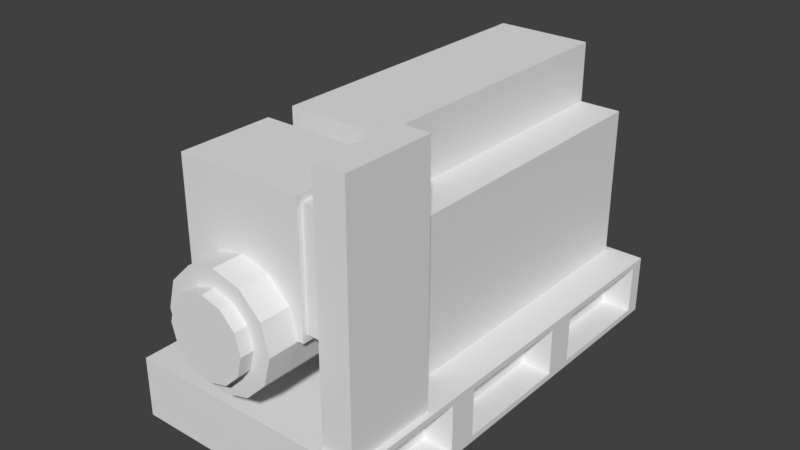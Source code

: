 # Source: Generator.blend  (saved by Blender 2.79.0; exported with 4.5.12 LTS)
import bpy
from mathutils import Matrix  # noqa: F401  (used for matrix-valued properties, if any)

bpy.ops.wm.read_factory_settings(use_empty=True)
scene = bpy.context.scene
scene.name = 'Scene'

# ---- collections
col_collection_1 = bpy.data.collections.new('Collection 1'); scene.collection.children.link(col_collection_1)

# ---- world
world_world = bpy.data.worlds.new('World'); scene.world = world_world
world_world.color = (0.05088, 0.05088, 0.05088)
world_world.use_sun_shadow = False
world_world.sun_shadow_jitter_overblur = 0.0
world_world.cycles.sampling_method = 'MANUAL'

# ---- meshes
me_cube_004 = bpy.data.meshes.new('Cube.004')
me_cube_004.from_pydata([(-3.5, -5.0, -2.5), (-3.5, -5.0, 2.5), (-3.5, 5.0, -2.5), (-3.5, 5.0, 2.5), (2.5, -5.0, -2.5), (2.5, -5.0, 2.5), (2.5, 5.0, -2.5), (2.5, 5.0, 2.5), (-2.1, -5.0, 2.5), (-2.1, 5.0, 2.5), (1.1, 5.0, 2.5), (1.1, -5.0, 2.5), (-2.1, -5.0, 4.5), (-2.1, 5.0, 4.5), (1.1, 5.0, 4.5), (1.1, -5.0, 4.5)], [], [(0, 1, 3, 2), (2, 3, 7, 6), (6, 7, 5, 4), (4, 5, 1, 0), (2, 6, 4, 0), (7, 3, 9, 10), (11, 10, 14, 15), (5, 7, 10, 11), (3, 1, 8, 9), (1, 5, 11, 8), (14, 13, 12, 15), (9, 8, 12, 13), (8, 11, 15, 12), (10, 9, 13, 14)])
_uv = me_cube_004.uv_layers.new(name='UVMap')
_uv.uv.foreach_set('vector', [0.1689, 0.813, 3.221e-08, 0.813, 0.0, 0.4796, 0.1689, 0.4796, 0.3715, 0.6796, 0.2026, 0.6796, 0.2026, 0.4796, 0.3715, 0.4796, 0.7092, 0.6667, 0.5403, 0.6667, 0.5403, 0.3333, 0.7092, 0.3333, 0.3715, 0.4796, 0.5403, 0.4796, 0.5403, 0.6796, 0.3715, 0.6796, 0.5403, 0.0, 0.743, 3.179e-08, 0.743, 0.3333, 0.5403, 0.3333, 0.2005, 0.6796, 0.2005, 0.4796, 0.2005, 0.5263, 0.2005, 0.633, 0.6079, 0.6667, 0.6079, 1.0, 0.5403, 1.0, 0.5403, 0.6667, 0.9929, 1.589e-08, 0.9929, 0.3333, 0.9456, 0.3333, 0.9456, 0.0, 0.9524, 0.6667, 0.9524, 0.3333, 0.9996, 0.3333, 0.9996, 0.6667, 0.2026, 0.4796, 0.2026, 0.6796, 0.2026, 0.633, 0.2026, 0.5263, 0.8173, 0.6667, 0.7092, 0.6667, 0.7092, 0.3333, 0.8173, 0.3333, 0.6754, 0.6667, 0.6754, 1.0, 0.6079, 1.0, 0.6079, 0.6667, 0.3377, 0.7863, 0.3377, 0.6796, 0.4053, 0.6796, 0.4053, 0.7863, 0.3377, 0.6796, 0.3377, 0.7863, 0.2702, 0.7863, 0.2702, 0.6796])
me_cube_004.use_remesh_preserve_volume = False
me_cube_004.use_remesh_preserve_attributes = False
me_cube_004.use_mirror_vertex_groups = False
me_cube_004.update()
me_cylinder = bpy.data.meshes.new('Cylinder')
me_cylinder.from_pydata([(-2.501e-08, 1.0, -1.357), (-2.501e-08, 1.0, 1.357), (0.5, 0.866, -1.357), (0.5, 0.866, 1.357), (0.866, 0.5, -1.357), (0.866, 0.5, 1.357), (1.0, 4.688e-09, -1.357), (1.0, -4.924e-08, 1.357), (0.866, -0.5, -1.357), (0.866, -0.5, 1.357), (0.5, -0.866, -1.357), (0.5, -0.866, 1.357), (1.26e-07, -1.0, -1.357), (1.26e-07, -1.0, 1.357), (-0.5, -0.866, -1.357), (-0.5, -0.866, 1.357), (-0.866, -0.5, -1.357), (-0.866, -0.5, 1.357), (-1.0, -4.165e-07, -1.357), (-1.0, -4.704e-07, 1.357), (-0.866, 0.5, -1.357), (-0.866, 0.5, 1.357), (-0.5, 0.866, -1.357), (-0.5, 0.866, 1.357), (0.35, 0.6062, 1.357), (-2.049e-08, 0.7, 1.357), (0.6062, 0.35, 1.357), (0.7, -7.321e-08, 1.357), (0.6062, -0.35, 1.357), (0.35, -0.6062, 1.357), (8.521e-08, -0.7, 1.357), (-0.35, -0.6062, 1.357), (-0.6062, -0.35, 1.357), (-0.7, -3.681e-07, 1.357), (-0.6062, 0.35, 1.357), (-0.35, 0.6062, 1.357), (0.35, 0.6062, 1.588), (-2.049e-08, 0.7, 1.588), (0.6062, 0.35, 1.588), (0.7, -9.065e-08, 1.588), (0.6062, -0.35, 1.588), (0.35, -0.6062, 1.588), (8.521e-08, -0.7, 1.588), (-0.35, -0.6062, 1.588), (-0.6062, -0.35, 1.588), (-0.7, -3.855e-07, 1.588), (-0.6062, 0.35, 1.588), (-0.35, 0.6062, 1.588), (-1.099, -1.192e-07, 0.8242), (-1.099, 2.198, 0.8242), (-1.099, -1.192e-07, -0.8242), (-1.099, 2.198, -0.8242), (1.099, -1.192e-07, 0.8242), (1.099, 2.198, 0.8242), (1.099, -1.192e-07, -0.8242), (1.099, 2.198, -0.8242), (1.099, 2.088, -0.7418), (1.099, 0.1099, -0.7418), (1.099, 0.1099, 0.7418), (1.099, 2.088, 0.7418), (1.648, 2.088, -0.7418), (1.648, 0.1099, -0.7418), (1.648, 0.1099, 0.7418), (1.648, 2.088, 0.7418)], [], [(0, 1, 3, 2), (2, 3, 5, 4), (4, 5, 7, 6), (6, 7, 9, 8), (8, 9, 11, 10), (10, 11, 13, 12), (12, 13, 15, 14), (14, 15, 17, 16), (16, 17, 19, 18), (18, 19, 21, 20), (19, 17, 32, 33), (20, 21, 23, 22), (22, 23, 1, 0), (0, 2, 4, 6, 8, 10, 12, 14, 16, 18, 20, 22), (32, 31, 43, 44), (17, 15, 31, 32), (15, 13, 30, 31), (13, 11, 29, 30), (11, 9, 28, 29), (9, 7, 27, 28), (1, 23, 35, 25), (3, 1, 25, 24), (7, 5, 26, 27), (23, 21, 34, 35), (5, 3, 24, 26), (21, 19, 33, 34), (36, 37, 47, 46, 45, 44, 43, 42, 41, 40, 39, 38), (29, 28, 40, 41), (25, 35, 47, 37), (26, 24, 36, 38), (33, 32, 44, 45), (30, 29, 41, 42), (27, 26, 38, 39), (34, 33, 45, 46), (31, 30, 42, 43), (28, 27, 39, 40), (35, 34, 46, 47), (24, 25, 37, 36), (48, 49, 51, 50), (50, 51, 55, 54), (54, 55, 56, 57), (52, 53, 49, 48), (50, 54, 52, 48), (55, 51, 49, 53), (59, 58, 62, 63), (53, 52, 58, 59), (52, 54, 57, 58), (55, 53, 59, 56), (61, 60, 63, 62), (58, 57, 61, 62), (56, 59, 63, 60), (57, 56, 60, 61)])
_uv = me_cylinder.uv_layers.new(name='UVMap')
_uv.uv.foreach_set('vector', [0.9505, 0.9034, 0.9505, 0.813, 0.9662, 0.813, 0.9662, 0.9034, 0.4593, 0.813, 0.4593, 0.9034, 0.4487, 0.9034, 0.4487, 0.813, 0.4487, 0.813, 0.4487, 0.9034, 0.4326, 0.9034, 0.4326, 0.813, 0.4326, 0.813, 0.4326, 0.9034, 0.4153, 0.9034, 0.4153, 0.813, 0.4153, 0.813, 0.4153, 0.9034, 0.4013, 0.9034, 0.4013, 0.813, 0.3894, 0.7863, 0.3894, 0.8768, 0.3807, 0.8768, 0.3807, 0.7863, 0.3807, 0.7863, 0.3807, 0.8768, 0.3656, 0.8768, 0.3656, 0.7863, 0.3656, 0.7863, 0.3656, 0.8768, 0.3481, 0.8768, 0.3481, 0.7863, 0.3481, 0.7863, 0.3481, 0.8768, 0.3329, 0.8768, 0.3329, 0.7863, 0.3329, 0.7863, 0.3329, 0.8768, 0.3242, 0.8768, 0.3242, 0.7863, 0.8496, 0.2667, 0.8647, 0.2753, 0.8576, 0.2824, 0.847, 0.2763, 0.9186, 0.9034, 0.9186, 0.813, 0.9331, 0.813, 0.9331, 0.9034, 0.9331, 0.9034, 0.9331, 0.813, 0.9505, 0.813, 0.9505, 0.9034, 0.743, 0.3075, 0.743, 0.2902, 0.7517, 0.2753, 0.7669, 0.2667, 0.7843, 0.2667, 0.7995, 0.2753, 0.8082, 0.2902, 0.8082, 0.3075, 0.7995, 0.3224, 0.7843, 0.3311, 0.7669, 0.3311, 0.7517, 0.3224, 0.1874, 0.5577, 0.1874, 0.5456, 0.1952, 0.5456, 0.1952, 0.5577, 0.8647, 0.2753, 0.8735, 0.2902, 0.8637, 0.2928, 0.8576, 0.2824, 0.8735, 0.2902, 0.8735, 0.3075, 0.8637, 0.3049, 0.8637, 0.2928, 0.8735, 0.3075, 0.8647, 0.3224, 0.8576, 0.3154, 0.8637, 0.3049, 0.8647, 0.3224, 0.8496, 0.3311, 0.847, 0.3214, 0.8576, 0.3154, 0.8496, 0.3311, 0.8321, 0.3311, 0.8347, 0.3214, 0.847, 0.3214, 0.8082, 0.2902, 0.817, 0.2753, 0.8241, 0.2824, 0.818, 0.2928, 0.8082, 0.3075, 0.8082, 0.2902, 0.818, 0.2928, 0.818, 0.3049, 0.8321, 0.3311, 0.817, 0.3224, 0.8241, 0.3154, 0.8347, 0.3214, 0.817, 0.2753, 0.8321, 0.2667, 0.8347, 0.2763, 0.8241, 0.2824, 0.817, 0.3224, 0.8082, 0.3075, 0.818, 0.3049, 0.8241, 0.3154, 0.8321, 0.2667, 0.8496, 0.2667, 0.847, 0.2763, 0.8347, 0.2763, 0.4409, 0.9095, 0.447, 0.9199, 0.447, 0.932, 0.4409, 0.9425, 0.4303, 0.9485, 0.4181, 0.9485, 0.4075, 0.9425, 0.4013, 0.932, 0.4013, 0.9199, 0.4075, 0.9095, 0.4181, 0.9034, 0.4303, 0.9034, 0.1952, 0.5742, 0.1952, 0.5838, 0.1874, 0.5838, 0.1874, 0.5742, 0.1874, 0.6363, 0.1874, 0.6242, 0.1952, 0.6242, 0.1952, 0.6363, 0.1952, 0.6069, 0.1952, 0.6142, 0.1874, 0.6142, 0.1874, 0.6069, 0.1874, 0.5681, 0.1874, 0.5577, 0.1952, 0.5577, 0.1952, 0.5681, 0.1874, 0.5351, 0.1874, 0.5291, 0.1952, 0.5291, 0.1952, 0.5351, 0.1952, 0.5958, 0.1952, 0.6069, 0.1874, 0.6069, 0.1874, 0.5958, 0.1874, 0.5742, 0.1874, 0.5681, 0.1952, 0.5681, 0.1952, 0.5742, 0.1874, 0.5456, 0.1874, 0.5351, 0.1952, 0.5351, 0.1952, 0.5456, 0.1952, 0.5838, 0.1952, 0.5958, 0.1874, 0.5958, 0.1874, 0.5838, 0.1874, 0.6242, 0.1874, 0.6142, 0.1952, 0.6142, 0.1952, 0.6242, 0.1874, 0.6471, 0.1874, 0.6363, 0.1952, 0.6363, 0.1952, 0.6471, 0.4593, 0.8618, 0.4593, 0.81, 0.515, 0.81, 0.515, 0.8618, 0.07422, 0.8862, 0.0, 0.8862, 0.0, 0.813, 0.07422, 0.813, 0.3799, 0.8768, 0.3799, 0.9494, 0.3771, 0.9457, 0.3771, 0.8804, 0.1484, 0.8862, 0.07422, 0.8862, 0.07422, 0.813, 0.1484, 0.813, 0.515, 0.8618, 0.515, 0.9136, 0.4593, 0.9136, 0.4593, 0.8618, 0.05567, 0.8862, 0.05567, 0.9581, 6.039e-09, 0.9581, 0.0, 0.8862, 0.1689, 0.6115, 0.1689, 0.5456, 0.1874, 0.5456, 0.1874, 0.6115, 0.3242, 0.9494, 0.3242, 0.8768, 0.327, 0.8804, 0.327, 0.9457, 0.3242, 0.8768, 0.3799, 0.8768, 0.3771, 0.8804, 0.327, 0.8804, 0.3799, 0.9494, 0.3242, 0.9494, 0.327, 0.9457, 0.3771, 0.9457, 0.8735, 0.332, 0.8735, 0.2667, 0.9236, 0.2667, 0.9236, 0.332, 0.1874, 0.5291, 0.1874, 0.4796, 0.2005, 0.4796, 0.2005, 0.5291, 0.1871, 0.6115, 0.1871, 0.661, 0.1689, 0.661, 0.1689, 0.6115, 0.1874, 0.4796, 0.1874, 0.5456, 0.1689, 0.5456, 0.1689, 0.4796])
me_cylinder.use_remesh_preserve_volume = False
me_cylinder.use_remesh_preserve_attributes = False
me_cylinder.use_mirror_vertex_groups = False
me_cylinder.update()
me_cube_002 = bpy.data.meshes.new('Cube.002')
me_cube_002.from_pydata([(0.0, -1.0, -1.0), (0.0, -1.0, 7.0), (0.0, 2.0, -1.0), (0.0, 2.0, 7.0), (1.0, -1.0, -1.0), (1.0, -1.0, 7.0), (1.0, 2.0, -1.0), (1.0, 2.0, 7.0)], [], [(0, 1, 3, 2), (2, 3, 7, 6), (6, 7, 5, 4), (4, 5, 1, 0), (2, 6, 4, 0), (7, 3, 1, 5)])
_uv = me_cube_002.uv_layers.new(name='UVMap')
_uv.uv.foreach_set('vector', [0.8443, 0.2667, 0.8443, 0.0, 0.9456, 0.0, 0.9456, 0.2667, 0.2026, 0.9463, 0.2026, 0.6796, 0.2364, 0.6796, 0.2364, 0.9463, 0.743, 0.2667, 0.743, 1.589e-08, 0.8443, 0.0, 0.8443, 0.2667, 0.2364, 0.9463, 0.2364, 0.6796, 0.2702, 0.6796, 0.2702, 0.9463, 0.1232, 0.9862, 0.08944, 0.9862, 0.08944, 0.8862, 0.1232, 0.8862, 0.05567, 0.8862, 0.08944, 0.8862, 0.08944, 0.9862, 0.05567, 0.9862])
me_cube_002.use_remesh_preserve_volume = False
me_cube_002.use_remesh_preserve_attributes = False
me_cube_002.use_mirror_vertex_groups = False
me_cube_002.update()
me_cube_001 = bpy.data.meshes.new('Cube.001')
me_cube_001.from_pydata([(-4.0, -7.0, 0.0), (-4.0, -7.0, 2.0), (-4.0, 7.389, 0.0), (-4.0, 7.389, 2.0), (4.0, -7.0, 0.0), (4.0, -7.0, 2.0), (4.0, 7.389, 0.0), (4.0, 7.389, 2.0), (-4.0, -2.5, 0.0), (-4.0, -2.5, 2.0), (4.0, -2.5, 0.0), (4.0, -2.5, 2.0), (-4.0, 2.5, 2.0), (4.0, 2.5, 0.0), (-4.0, 2.5, 0.0), (4.0, 2.5, 2.0), (4.0, -2.95, 1.8), (4.0, -6.55, 1.8), (4.0, -6.55, 0.2), (4.0, -2.95, 0.2), (3.0, -2.95, 1.8), (3.0, -6.55, 1.8), (3.0, -6.55, 0.2), (3.0, -2.95, 0.2), (4.0, 2.0, 1.8), (4.0, -2.0, 1.8), (4.0, -2.0, 0.2), (4.0, 2.0, 0.2), (3.0, 2.0, 1.8), (3.0, -2.0, 1.8), (3.0, -2.0, 0.2), (3.0, 2.0, 0.2), (4.0, 6.9, 1.8), (4.0, 6.9, 0.2), (4.0, 2.989, 0.2), (4.0, 2.989, 1.8), (3.0, 6.9, 1.8), (3.0, 6.9, 0.2), (3.0, 2.989, 0.2), (3.0, 2.989, 1.8)], [], [(14, 12, 3, 2), (2, 3, 7, 6), (5, 4, 18, 17), (4, 5, 1, 0), (8, 10, 4, 0), (11, 9, 1, 5), (15, 12, 9, 11), (14, 13, 10, 8), (11, 10, 26, 25), (0, 1, 9, 8), (13, 6, 33, 34), (2, 6, 13, 14), (7, 3, 12, 15), (8, 9, 12, 14), (19, 16, 20, 23), (10, 11, 16, 19), (4, 10, 19, 18), (11, 5, 17, 16), (23, 20, 21, 22), (17, 18, 22, 21), (18, 19, 23, 22), (16, 17, 21, 20), (27, 24, 28, 31), (10, 13, 27, 26), (15, 11, 25, 24), (13, 15, 24, 27), (31, 28, 29, 30), (25, 26, 30, 29), (26, 27, 31, 30), (24, 25, 29, 28), (32, 35, 39, 36), (7, 15, 35, 32), (6, 7, 32, 33), (15, 13, 34, 35), (37, 36, 39, 38), (33, 32, 36, 37), (35, 34, 38, 39), (34, 33, 37, 38)])
_uv = me_cube_001.uv_layers.new(name='UVMap')
_uv.uv.foreach_set('vector', [0.8848, 0.4963, 0.8173, 0.4963, 0.8173, 0.3333, 0.8848, 0.3333, 0.743, 0.6667, 0.8105, 0.6667, 0.8105, 0.9333, 0.743, 0.9333, 0.9524, 0.813, 0.8848, 0.813, 0.8916, 0.798, 0.9456, 0.798, 0.6754, 0.6667, 0.743, 0.6667, 0.743, 0.9333, 0.6754, 0.9333, 0.2702, 0.3296, 0.5403, 0.3296, 0.5403, 0.4796, 0.2702, 0.4796, 3.221e-08, 0.3296, 0.2702, 0.3296, 0.2702, 0.4796, 4.831e-08, 0.4796, 3.221e-08, 0.163, 0.2702, 0.163, 0.2702, 0.3296, 3.221e-08, 0.3296, 0.2702, 0.163, 0.5403, 0.163, 0.5403, 0.3296, 0.2702, 0.3296, 0.9524, 0.663, 0.8848, 0.663, 0.8916, 0.6463, 0.9456, 0.6463, 0.8848, 0.813, 0.8173, 0.813, 0.8173, 0.663, 0.8848, 0.663, 0.8848, 0.4963, 0.8848, 0.3333, 0.8916, 0.3496, 0.8916, 0.48, 0.2702, 0.0, 0.5403, 3.179e-08, 0.5403, 0.163, 0.2702, 0.163, 0.0, 0.0, 0.2702, 0.0, 0.2702, 0.163, 3.221e-08, 0.163, 0.8848, 0.663, 0.8173, 0.663, 0.8173, 0.4963, 0.8848, 0.4963, 0.7092, 0.9867, 0.7092, 0.9333, 0.743, 0.9333, 0.743, 0.9867, 0.8848, 0.663, 0.9524, 0.663, 0.9456, 0.678, 0.8916, 0.678, 0.8848, 0.813, 0.8848, 0.663, 0.8916, 0.678, 0.8916, 0.798, 0.9524, 0.663, 0.9524, 0.813, 0.9456, 0.798, 0.9456, 0.678, 0.2702, 0.7863, 0.3242, 0.7863, 0.3242, 0.9063, 0.2702, 0.9063, 0.9524, 0.9034, 0.9524, 0.9568, 0.9186, 0.9568, 0.9186, 0.9034, 1.0, 0.813, 1.0, 0.933, 0.9662, 0.933, 0.9662, 0.813, 0.9524, 0.7867, 0.9524, 0.6667, 0.9861, 0.6667, 0.9861, 0.7867, 0.6754, 0.9867, 0.6754, 0.9333, 0.7092, 0.9333, 0.7092, 0.9867, 0.8848, 0.663, 0.8848, 0.4963, 0.8916, 0.513, 0.8916, 0.6463, 0.9524, 0.4963, 0.9524, 0.663, 0.9456, 0.6463, 0.9456, 0.513, 0.8848, 0.4963, 0.9524, 0.4963, 0.9456, 0.513, 0.8916, 0.513, 0.4593, 0.813, 0.4053, 0.813, 0.4053, 0.6796, 0.4593, 0.6796, 0.4931, 0.9136, 0.4931, 0.9669, 0.4593, 0.9669, 0.4593, 0.9136, 0.851, 0.813, 0.851, 0.9463, 0.8173, 0.9463, 0.8173, 0.813, 0.1822, 0.813, 0.1822, 0.9463, 0.1484, 0.9463, 0.1484, 0.813, 0.9186, 0.813, 0.9186, 0.9433, 0.8848, 0.9433, 0.8848, 0.813, 0.9524, 0.3333, 0.9524, 0.4963, 0.9456, 0.48, 0.9456, 0.3496, 0.8848, 0.3333, 0.9524, 0.3333, 0.9456, 0.3496, 0.8916, 0.3496, 0.9524, 0.4963, 0.8848, 0.4963, 0.8916, 0.48, 0.9456, 0.48, 0.5133, 0.81, 0.4593, 0.81, 0.4593, 0.6796, 0.5133, 0.6796, 0.4931, 0.9669, 0.4931, 0.9136, 0.5268, 0.9136, 0.5268, 0.9669, 0.3039, 0.9063, 0.3039, 0.9596, 0.2702, 0.9596, 0.2702, 0.9063, 0.851, 0.9433, 0.851, 0.813, 0.8848, 0.813, 0.8848, 0.9433])
me_cube_001.use_remesh_preserve_volume = False
me_cube_001.use_remesh_preserve_attributes = False
me_cube_001.use_mirror_vertex_groups = False
me_cube_001.update()

# ---- objects
ob_bigbox = bpy.data.objects.new('BigBox', me_cube_004)
ob_engine = bpy.data.objects.new('Engine', me_cylinder)
ob_controlbox = bpy.data.objects.new('ControlBox', me_cube_002)
ob_base = bpy.data.objects.new('Base', me_cube_001)

# ---- transforms, parenting, visibility, modifiers, constraints
ob_bigbox.location = (0.0, 2.0, 4.5)
ob_bigbox.lineart.crease_threshold = 0.0
ob_engine.location = (0.0, -5.5, 5.0)
ob_engine.rotation_euler = (1.571, -0.0, 0.0)
ob_engine.scale = (1.82, 1.82, 1.82)
ob_engine.lineart.crease_threshold = 0.0
ob_controlbox.location = (2.518, -6.0, 3.0)
ob_controlbox.lineart.crease_threshold = 0.0
ob_base.location = (-0.2717, -0.191, 0.0)
ob_base.lineart.crease_threshold = 0.0

# ---- collection membership
col_collection_1.objects.link(ob_bigbox)
col_collection_1.objects.link(ob_engine)
col_collection_1.objects.link(ob_controlbox)
col_collection_1.objects.link(ob_base)

# ---- scene / render settings (as saved in the file)
scene.frame_start = 1; scene.frame_end = 250; scene.frame_set(1)
scene.render.engine = 'BLENDER_EEVEE_NEXT'
scene.render.resolution_percentage = 50
scene.render.dither_intensity = 0.0
scene.cycles.use_denoising = False
scene.cycles.samples = 128
scene.cycles.sampling_pattern = 'TABULATED_SOBOL'
scene.cycles.use_adaptive_sampling = False
scene.cycles.use_light_tree = False
scene.cycles.blur_glossy = 0.0
scene.cycles.sample_clamp_indirect = 0.0
scene.view_settings.view_transform = 'Standard'
bpy.context.view_layer.update()

# ---- added for rendering (the .blend has no active camera and no usable light): camera, sun
cam_auto = bpy.data.cameras.new('AutoCamera')
cam_auto.lens = 50.0
cam_auto.sensor_width = 36.0
cam_auto.clip_end = 1000.0
ob_auto_camera = bpy.data.objects.new('AutoCamera', cam_auto)
scene.collection.objects.link(ob_auto_camera)
ob_auto_camera.location = (18.394, -22.9952, 19.9326)
ob_auto_camera.rotation_euler = (1.09748, -7.21219e-08, 0.694738)
scene.camera = ob_auto_camera
light_auto_sun = bpy.data.lights.new('AutoSun', 'SUN')
light_auto_sun.energy = 3.0
light_auto_sun.angle = 0.0523599
ob_auto_sun = bpy.data.objects.new('AutoSun', light_auto_sun)
scene.collection.objects.link(ob_auto_sun)
ob_auto_sun.rotation_euler = (0.872665, 0.174533, 0.523599)
bpy.context.view_layer.update()
